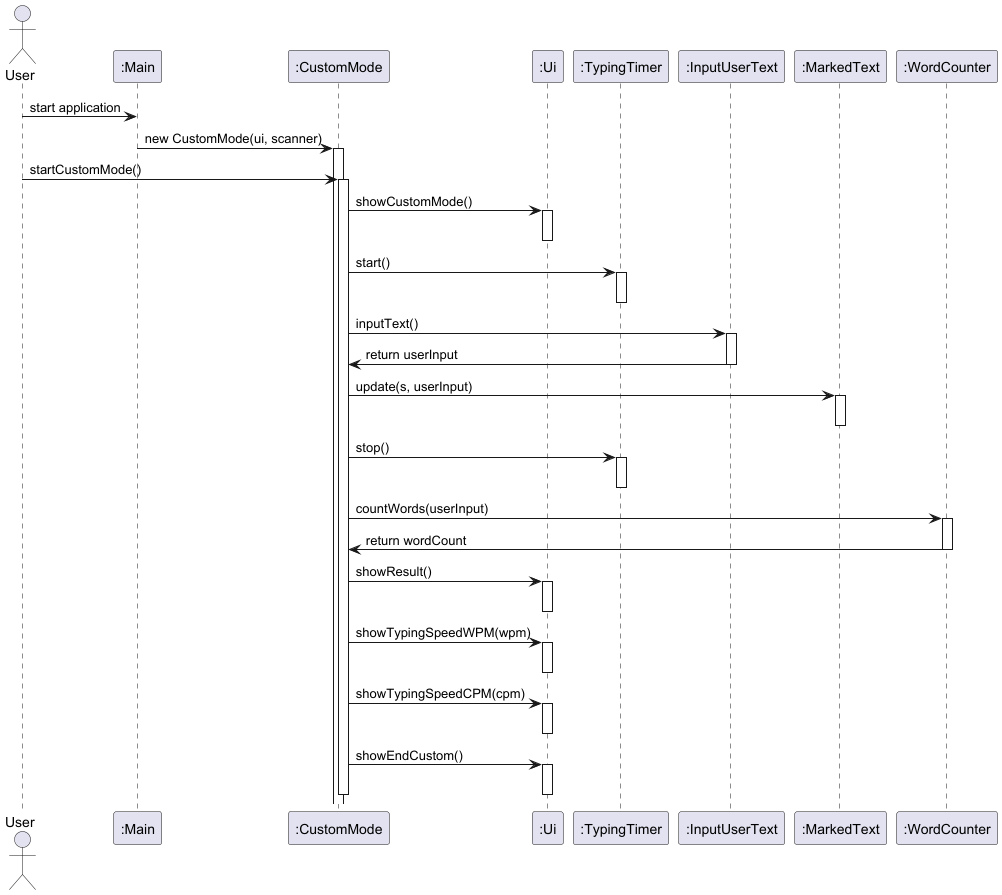

The diagram above was rendered by PlantUML. Its source (embedded in the PNG):
@startuml
actor User
participant ":Main" as Main
participant ":CustomMode" as CustomMode
participant ":Ui" as Ui
participant ":TypingTimer" as TypingTimer
participant ":InputUserText" as InputUserText
participant ":MarkedText" as MarkedText
participant ":WordCounter" as WordCounter

User -> Main: start application
Main -> CustomMode: new CustomMode(ui, scanner)
activate CustomMode

User -> CustomMode: startCustomMode()
activate CustomMode
CustomMode -> Ui: showCustomMode()
activate Ui
deactivate Ui

CustomMode -> TypingTimer: start()
activate TypingTimer
deactivate TypingTimer

CustomMode -> InputUserText: inputText()
activate InputUserText
InputUserText -> CustomMode: return userInput
deactivate InputUserText

CustomMode -> MarkedText: update(s, userInput)
activate MarkedText
deactivate MarkedText

CustomMode -> TypingTimer: stop()
activate TypingTimer
deactivate TypingTimer

CustomMode -> WordCounter: countWords(userInput)
activate WordCounter
WordCounter -> CustomMode: return wordCount
deactivate WordCounter

CustomMode -> Ui: showResult()
activate Ui
deactivate Ui

CustomMode -> Ui: showTypingSpeedWPM(wpm)
activate Ui
deactivate Ui

CustomMode -> Ui: showTypingSpeedCPM(cpm)
activate Ui
deactivate Ui

CustomMode -> Ui: showEndCustom()
activate Ui
deactivate Ui

deactivate CustomMode
@enduml